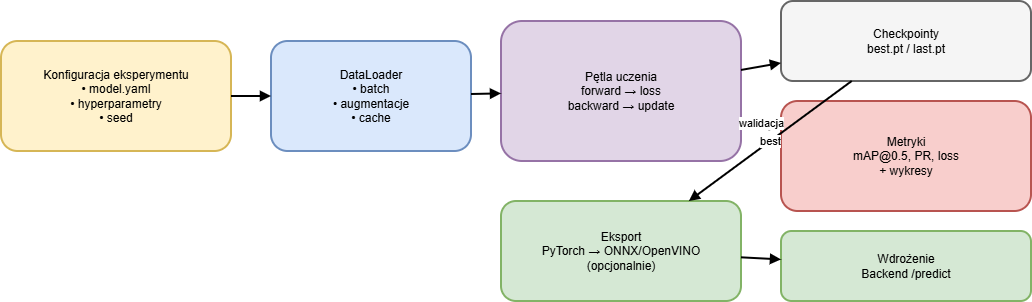

The diagram above was exported from draw.io. Its source (the exported page's mxGraphModel, read from the mxfile embedded in the PNG):
<mxGraphModel dx="1554" dy="815" grid="1" gridSize="10" guides="1" tooltips="1" connect="1" arrows="1" fold="1" page="1" pageScale="1" pageWidth="1169" pageHeight="827" math="0" shadow="0">
  <root>
    <mxCell id="0" />
    <mxCell id="1" parent="0" />
    <mxCell id="2" parent="1" style="rounded=1;whiteSpace=wrap;html=1;align=center;verticalAlign=middle;fontSize=12;strokeWidth=2;fillColor=#FFF2CC;strokeColor=#D6B656;" value="Konfiguracja eksperymentu&#10;• model.yaml&#10;• hyperparametry&#10;• seed" vertex="1">
      <mxGeometry height="110" width="230" x="40" y="170" as="geometry" />
    </mxCell>
    <mxCell id="3" parent="1" style="rounded=1;whiteSpace=wrap;html=1;align=center;verticalAlign=middle;fontSize=12;strokeWidth=2;fillColor=#DAE8FC;strokeColor=#6C8EBF;" value="DataLoader&#10;• batch&#10;• augmentacje&#10;• cache" vertex="1">
      <mxGeometry height="110" width="200" x="310" y="170" as="geometry" />
    </mxCell>
    <mxCell id="4" parent="1" style="rounded=1;whiteSpace=wrap;html=1;align=center;verticalAlign=middle;fontSize=12;strokeWidth=2;fillColor=#E1D5E7;strokeColor=#9673A6;" value="Pętla uczenia&#10;forward → loss&#10;backward → update" vertex="1">
      <mxGeometry height="140" width="240" x="540" y="150" as="geometry" />
    </mxCell>
    <mxCell id="5" parent="1" style="rounded=1;whiteSpace=wrap;html=1;align=center;verticalAlign=middle;fontSize=12;strokeWidth=2;fillColor=#F5F5F5;strokeColor=#666666;" value="Checkpointy&#10;best.pt / last.pt" vertex="1">
      <mxGeometry height="80" width="250" x="820" y="130" as="geometry" />
    </mxCell>
    <mxCell id="6" parent="1" style="rounded=1;whiteSpace=wrap;html=1;align=center;verticalAlign=middle;fontSize=12;strokeWidth=2;fillColor=#F8CECC;strokeColor=#B85450;" value="Metryki&#10;mAP@0.5, PR, loss&#10;+ wykresy" vertex="1">
      <mxGeometry height="110" width="250" x="820" y="230" as="geometry" />
    </mxCell>
    <mxCell id="7" parent="1" style="rounded=1;whiteSpace=wrap;html=1;align=center;verticalAlign=middle;fontSize=12;strokeWidth=2;fillColor=#D5E8D4;strokeColor=#82B366;" value="Eksport&#10;PyTorch → ONNX/OpenVINO&#10;(opcjonalnie)" vertex="1">
      <mxGeometry height="100" width="240" x="540" y="330" as="geometry" />
    </mxCell>
    <mxCell id="8" parent="1" style="rounded=1;whiteSpace=wrap;html=1;align=center;verticalAlign=middle;fontSize=12;strokeWidth=2;fillColor=#D5E8D4;strokeColor=#82B366;" value="Wdrożenie&#10;Backend /predict" vertex="1">
      <mxGeometry height="70" width="250" x="820" y="360" as="geometry" />
    </mxCell>
    <mxCell id="9" edge="1" parent="1" source="2" style="endArrow=block;html=1;strokeWidth=2;rounded=1;" target="3" value="">
      <mxGeometry relative="1" as="geometry" />
    </mxCell>
    <mxCell id="10" edge="1" parent="1" source="3" style="endArrow=block;html=1;strokeWidth=2;rounded=1;" target="4" value="">
      <mxGeometry relative="1" as="geometry" />
    </mxCell>
    <mxCell id="11" edge="1" parent="1" source="4" style="endArrow=block;html=1;strokeWidth=2;rounded=1;" target="5" value="">
      <mxGeometry relative="1" as="geometry" />
    </mxCell>
    <mxCell id="12" edge="1" parent="1" source="4" style="endArrow=block;html=1;strokeWidth=2;rounded=1;" target="6" value="walidacja">
      <mxGeometry relative="1" as="geometry" />
    </mxCell>
    <mxCell id="13" edge="1" parent="1" source="5" style="endArrow=block;html=1;strokeWidth=2;rounded=1;" target="7" value="best">
      <mxGeometry relative="1" as="geometry" />
    </mxCell>
    <mxCell id="14" edge="1" parent="1" source="7" style="endArrow=block;html=1;strokeWidth=2;rounded=1;" target="8" value="">
      <mxGeometry relative="1" as="geometry" />
    </mxCell>
  </root>
</mxGraphModel>